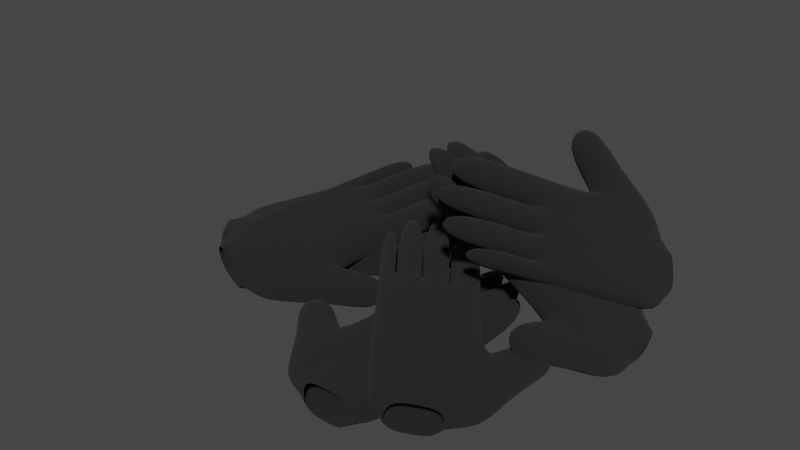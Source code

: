 # Source: gloves.blend  (saved by Blender 2.92.15; exported with 4.5.12 LTS)
import bpy
from mathutils import Matrix  # noqa: F401  (used for matrix-valued properties, if any)

bpy.ops.wm.read_factory_settings(use_empty=True)
scene = bpy.context.scene
scene.name = 'Scene'

# ---- collections
col_collection = bpy.data.collections.new('Collection'); scene.collection.children.link(col_collection)

# ---- materials (node trees are filled in below, after node groups)
mat_material = bpy.data.materials.new('Material')
mat_material.alpha_threshold = 0.0
mat_material.use_transparent_shadow = False
mat_material.line_color = (0.0, 0.0, 0.0, 1.0)

# ---- material node trees
mat_material.use_nodes = True; mat_material.node_tree.nodes.clear()
_N = mat_material.node_tree.nodes; _L = mat_material.node_tree.links
n0 = _N.new('ShaderNodeOutputMaterial'); n0.name = 'Material Output'; n0.location = (300, 300)
n1 = _N.new('ShaderNodeBsdfPrincipled'); n1.name = 'Principled BSDF'; n1.location = (10, 300)
n1.distribution = 'GGX'
n1.subsurface_method = 'BURLEY'
n1.inputs[0].default_value = (0.0, 0.0, 0.0, 1.0)
n1.inputs[2].default_value = 1.0
n1.inputs[3].default_value = 1.45
n1.inputs[13].default_value = 1.0
n1.inputs[27].default_value = (0.0, 0.0, 0.0, 1.0)
n1.inputs[28].default_value = 1.0
_L.new(n1.outputs[0], n0.inputs[0])
n0.is_active_output = True

# ---- world
world_world = bpy.data.worlds.new('World'); scene.world = world_world
world_world.use_nodes = True; world_world.node_tree.nodes.clear()
_N = world_world.node_tree.nodes; _L = world_world.node_tree.links
n0 = _N.new('ShaderNodeOutputWorld'); n0.name = 'World Output'; n0.location = (300, 300)
n1 = _N.new('ShaderNodeBackground'); n1.name = 'Background'; n1.location = (10, 300)
n1.inputs[0].default_value = (0.05088, 0.05088, 0.05088, 1.0)
_L.new(n1.outputs[0], n0.inputs[0])
n0.is_active_output = True
world_world.color = (0.05088, 0.05088, 0.05088)
world_world.use_sun_shadow = False
world_world.sun_shadow_jitter_overblur = 0.0

# ---- meshes
me_cube_001 = bpy.data.meshes.new('Cube.001')
me_cube_001.from_pydata([(-1.0, -1.0, 0.2623), (-1.0, -1.0, 1.0), (-1.0, 1.0, 0.2623), (-1.0, 1.0, 1.0), (-0.3326, -1.0, 0.2623), (-0.3326, -1.0, 1.0), (-0.3326, 1.0, 0.2623), (-0.3326, 1.0, 1.0), (-1.0, 2.509, 0.2623), (-1.0, 2.509, 1.0), (-0.3326, 2.509, 0.2623), (-0.3326, 2.509, 1.0), (0.2357, -1.0, 0.2623), (0.2357, -1.0, 1.0), (0.2357, 1.0, 0.2623), (0.2357, 1.0, 1.0), (0.2357, 2.509, 0.2623), (0.2357, 2.509, 1.0), (0.7921, -1.0, 0.2623), (0.7921, -1.0, 1.0), (0.7921, 1.0, 0.2623), (0.7921, 1.0, 1.0), (0.7921, 2.509, 0.2623), (0.7921, 2.509, 1.0), (1.125, -1.0, 0.2623), (1.125, -1.0, 1.0), (1.125, 1.0, 0.2623), (1.125, 1.0, 1.0), (1.125, 2.509, 0.2623), (1.125, 2.509, 1.0), (-0.3326, 2.96, 0.2623), (-0.3326, 2.96, 1.0), (0.2357, 2.96, 0.2623), (0.2357, 2.96, 1.0), (0.7921, 2.96, 0.2623), (0.7921, 2.96, 1.0), (1.125, 2.96, 0.2623), (1.125, 2.96, 1.0), (-0.3326, 5.115, 0.2623), (-0.3326, 5.115, 1.0), (0.2357, 5.115, 0.2623), (0.2357, 5.115, 1.0), (0.7921, 4.253, 0.2623), (0.7921, 4.253, 1.0), (1.125, 4.253, 0.2623), (1.125, 4.253, 1.0), (-1.762, 0.3162, 0.2623), (-1.762, 0.3162, 1.0), (-1.179, 0.9772, 0.2623), (-1.179, 0.9772, 1.0), (-2.703, 1.146, 0.2623), (-2.703, 1.146, 1.0), (-2.12, 1.807, 0.2623), (-2.12, 1.807, 1.0), (-1.0, 2.96, 0.2623), (-1.0, 2.96, 1.0), (-0.3326, 2.96, 0.2623), (-0.3326, 2.96, 1.0), (-1.0, 4.743, 0.2623), (-1.0, 4.743, 1.0), (-0.3326, 4.743, 0.2623), (-0.3326, 4.743, 1.0), (0.2357, 2.96, 0.2623), (0.2357, 2.96, 1.0), (0.7921, 2.96, 0.2623), (0.7921, 2.96, 1.0), (0.2357, 4.9, 0.2623), (0.2357, 4.9, 1.0), (0.7921, 4.9, 0.2623), (0.7921, 4.9, 1.0), (2.927, 0.2417, 0.9202), (2.73, 0.2417, 0.2091), (1.752, 1.827, 1.245), (1.555, 1.827, 0.5339), (2.417, -0.165, 1.061), (2.22, -0.165, 0.3501), (1.242, 1.421, 1.386), (1.045, 1.421, 0.6748), (0.8656, 3.024, 1.49), (0.669, 3.024, 0.7789), (0.3556, 2.617, 1.631), (0.159, 2.617, 0.9198), (1.983, -0.5114, 1.181), (1.786, -0.5114, 0.4701), (0.8077, 1.074, 1.506), (0.6112, 1.074, 0.7949), (-0.07873, 2.271, 1.751), (-0.2753, 2.271, 1.04), (1.557, -0.8505, 1.299), (1.361, -0.8505, 0.5876), (0.3825, 0.7352, 1.623), (0.186, 0.7352, 0.9124), (-0.5039, 1.931, 1.868), (-0.7004, 1.931, 1.157), (1.303, -1.054, 1.369), (1.106, -1.054, 0.658), (0.128, 0.5321, 1.694), (-0.06857, 0.5321, 0.9827), (-0.7585, 1.728, 1.939), (-0.955, 1.728, 1.228), (0.09078, 2.974, 1.704), (-0.1058, 2.974, 0.993), (-0.3435, 2.628, 1.824), (-0.54, 2.628, 1.113), (-0.7687, 2.289, 1.942), (-0.9652, 2.289, 1.231), (-1.023, 2.086, 2.012), (-1.22, 2.086, 1.301), (-1.176, 4.683, 2.054), (-1.372, 4.683, 1.343), (-1.61, 4.337, 2.174), (-1.806, 4.337, 1.463), (-1.528, 3.314, 2.152), (-1.725, 3.314, 1.441), (-1.783, 3.111, 2.222), (-1.98, 3.111, 1.511), (2.736, 1.75, 0.973), (2.539, 1.75, 0.2619), (1.902, 1.918, 1.203), (1.706, 1.918, 0.4924), (2.967, 2.981, 0.909), (2.771, 2.981, 0.1979), (2.134, 3.15, 1.139), (1.937, 3.15, 0.4284), (0.6008, 3.381, 1.563), (0.4043, 3.381, 0.852), (0.09078, 2.974, 1.704), (-0.1058, 2.974, 0.993), (-0.4468, 4.795, 1.853), (-0.6433, 4.795, 1.142), (-0.9568, 4.388, 1.994), (-1.153, 4.388, 1.283), (-0.3435, 2.628, 1.824), (-0.54, 2.628, 1.113), (-0.7687, 2.289, 1.942), (-0.9652, 2.289, 1.231), (-1.483, 4.166, 2.139), (-1.68, 4.166, 1.428), (-1.908, 3.827, 2.257), (-2.105, 3.827, 1.546), (-6.638, 3.304, 0.2623), (-6.638, 3.304, 1.0), (-4.965, 4.399, 0.2623), (-4.965, 4.399, 1.0), (-6.273, 2.746, 0.2623), (-6.273, 2.746, 1.0), (-4.599, 3.841, 0.2623), (-4.599, 3.841, 1.0), (-3.702, 5.226, 0.2623), (-3.702, 5.226, 1.0), (-3.336, 4.667, 0.2623), (-3.336, 4.667, 1.0), (-5.962, 2.27, 0.2623), (-5.962, 2.27, 1.0), (-4.288, 3.365, 0.2623), (-4.288, 3.365, 1.0), (-3.025, 4.192, 0.2623), (-3.025, 4.192, 1.0), (-5.657, 1.805, 0.2623), (-5.657, 1.805, 1.0), (-3.983, 2.9, 0.2623), (-3.983, 2.9, 1.0), (-2.721, 3.726, 0.2623), (-2.721, 3.726, 1.0), (-5.474, 1.526, 0.2623), (-5.474, 1.526, 1.0), (-3.801, 2.621, 0.2623), (-3.801, 2.621, 1.0), (-2.538, 3.447, 0.2623), (-2.538, 3.447, 1.0), (-2.959, 4.914, 0.2623), (-2.959, 4.914, 1.0), (-2.648, 4.438, 0.2623), (-2.648, 4.438, 1.0), (-2.344, 3.973, 0.2623), (-2.344, 3.973, 1.0), (-2.161, 3.694, 0.2623), (-2.161, 3.694, 1.0), (-1.156, 6.094, 0.2623), (-1.156, 6.094, 1.0), (-0.8443, 5.619, 0.2623), (-0.8443, 5.619, 1.0), (-1.261, 4.681, 0.2623), (-1.261, 4.681, 1.0), (-1.079, 4.402, 0.2623), (-1.079, 4.402, 1.0), (-5.954, 4.662, 0.2623), (-5.954, 4.662, 1.0), (-5.082, 4.537, 0.2623), (-5.082, 4.537, 1.0), (-5.775, 5.905, 0.2623), (-5.775, 5.905, 1.0), (-4.902, 5.779, 0.2623), (-4.902, 5.779, 1.0), (-3.325, 5.472, 0.2623), (-3.325, 5.472, 1.0), (-2.959, 4.914, 0.2623), (-2.959, 4.914, 1.0), (-1.833, 6.449, 0.2623), (-1.833, 6.449, 1.0), (-1.467, 5.89, 0.2623), (-1.467, 5.89, 1.0), (-2.648, 4.438, 0.2623), (-2.648, 4.438, 1.0), (-2.344, 3.973, 0.2623), (-2.344, 3.973, 1.0), (-1.025, 5.501, 0.2623), (-1.025, 5.501, 1.0), (-0.7201, 5.035, 0.2623), (-0.7201, 5.035, 1.0), (-3.449, 0.6984, 0.9202), (-3.557, 0.8628, 0.2091), (-2.765, 2.55, 1.245), (-2.873, 2.714, 0.5339), (-4.069, 0.9024, 1.061), (-4.176, 1.067, 0.3501), (-3.385, 2.754, 1.386), (-3.493, 2.918, 0.6748), (-2.25, 3.946, 1.49), (-2.357, 4.111, 0.7789), (-2.869, 4.151, 1.631), (-2.977, 4.315, 0.9198), (-4.596, 1.076, 1.181), (-4.704, 1.241, 0.4701), (-3.913, 2.927, 1.506), (-4.02, 3.092, 0.7949), (-3.397, 4.324, 1.751), (-3.505, 4.489, 1.04), (-5.113, 1.246, 1.299), (-5.22, 1.411, 0.5876), (-4.429, 3.098, 1.623), (-4.537, 3.262, 0.9124), (-3.913, 4.494, 1.868), (-4.021, 4.659, 1.157), (-5.422, 1.348, 1.369), (-5.53, 1.513, 0.658), (-4.738, 3.199, 1.694), (-4.846, 3.364, 0.9827), (-4.223, 4.596, 1.939), (-4.33, 4.761, 1.228), (-2.715, 4.568, 1.704), (-2.823, 4.732, 0.993), (-3.243, 4.741, 1.824), (-3.351, 4.906, 1.113), (-3.759, 4.912, 1.942), (-3.867, 5.076, 1.231), (-4.069, 5.013, 2.012), (-4.176, 5.178, 1.301), (-1.979, 6.563, 2.054), (-2.086, 6.728, 1.343), (-2.506, 6.737, 2.174), (-2.614, 6.901, 1.463), (-3.317, 6.109, 2.152), (-3.425, 6.273, 1.441), (-3.627, 6.211, 2.222), (-3.734, 6.375, 1.511), (-2.292, 1.684, 0.973), (-2.399, 1.848, 0.2619), (-2.607, 2.474, 1.203), (-2.715, 2.638, 0.4924), (-1.134, 2.164, 0.909), (-1.242, 2.329, 0.1979), (-1.45, 2.955, 1.139), (-1.557, 3.119, 0.4284), (-2.096, 4.364, 1.563), (-2.203, 4.528, 0.852), (-2.715, 4.568, 1.704), (-2.823, 4.732, 0.993), (-1.486, 6.014, 1.853), (-1.594, 6.179, 1.142), (-2.106, 6.219, 1.994), (-2.213, 6.383, 1.283), (-3.243, 4.741, 1.824), (-3.351, 4.906, 1.113), (-3.759, 4.912, 1.942), (-3.867, 5.076, 1.231), (-2.58, 6.537, 2.139), (-2.687, 6.702, 1.428), (-3.096, 6.707, 2.257), (-3.204, 6.872, 1.546), (2.716, 7.21, 2.106), (2.108, 7.277, 1.693), (1.924, 5.613, 3.013), (1.316, 5.68, 2.6), (2.987, 6.813, 1.643), (2.379, 6.879, 1.23), (2.195, 5.216, 2.55), (1.587, 5.283, 2.137), (1.326, 4.409, 3.698), (0.7184, 4.475, 3.284), (1.597, 4.011, 3.235), (0.9895, 4.078, 2.822), (3.218, 6.475, 1.249), (2.61, 6.541, 0.8361), (2.426, 4.878, 2.156), (1.818, 4.944, 1.743), (1.828, 3.673, 2.841), (1.22, 3.74, 2.428), (3.444, 6.143, 0.8636), (2.836, 6.21, 0.4504), (2.652, 4.547, 1.771), (2.044, 4.613, 1.358), (2.054, 3.342, 2.455), (1.446, 3.408, 2.042), (3.579, 5.945, 0.6327), (2.971, 6.012, 0.2195), (2.787, 4.348, 1.54), (2.179, 4.415, 1.127), (2.189, 3.143, 2.224), (1.582, 3.21, 1.811), (1.419, 3.652, 3.439), (0.811, 3.718, 3.026), (1.649, 3.313, 3.045), (1.042, 3.38, 2.632), (1.875, 2.982, 2.66), (1.268, 3.049, 2.247), (2.011, 2.784, 2.429), (1.403, 2.85, 2.016), (0.5649, 1.93, 4.417), (-0.04264, 1.997, 4.004), (0.7958, 1.592, 4.023), (0.1882, 1.659, 3.61), (1.363, 1.949, 3.246), (0.7557, 2.016, 2.833), (1.499, 1.751, 3.016), (0.891, 1.818, 2.602), (1.885, 6.613, 3.231), (1.277, 6.68, 2.818), (1.86, 5.738, 3.127), (1.252, 5.805, 2.714), (1.174, 6.511, 4.26), (0.5662, 6.577, 3.847), (1.149, 5.636, 4.156), (0.5413, 5.702, 3.743), (1.147, 4.049, 3.902), (0.5399, 4.115, 3.489), (1.419, 3.652, 3.439), (0.811, 3.718, 3.026), (0.4412, 2.625, 4.711), (-0.1663, 2.692, 4.298), (0.7123, 2.228, 4.248), (0.1048, 2.294, 3.835), (1.649, 3.313, 3.045), (1.042, 3.38, 2.632), (1.875, 2.982, 2.66), (1.268, 3.049, 2.247), (0.8811, 1.764, 3.925), (0.2736, 1.831, 3.512), (1.107, 1.433, 3.54), (0.4996, 1.5, 3.127), (3.277, 3.94, -0.4215), (3.783, 3.993, 0.113), (1.905, 3.403, 0.9303), (2.41, 3.456, 1.465), (3.115, 4.581, -0.3314), (3.621, 4.634, 0.2031), (1.742, 4.044, 1.02), (2.248, 4.097, 1.555), (0.869, 2.998, 1.95), (1.375, 3.051, 2.485), (0.7068, 3.639, 2.04), (1.213, 3.692, 2.575), (2.977, 5.127, -0.2547), (3.483, 5.18, 0.2798), (1.604, 4.59, 1.097), (2.11, 4.643, 1.632), (0.5687, 4.185, 2.117), (1.074, 4.238, 2.652), (2.842, 5.662, -0.1796), (3.347, 5.715, 0.3549), (1.469, 5.125, 1.172), (1.975, 5.177, 1.707), (0.4335, 4.719, 2.192), (0.9392, 4.772, 2.727), (2.761, 5.982, -0.1347), (3.266, 6.035, 0.3999), (1.388, 5.445, 1.217), (1.894, 5.497, 1.752), (0.3525, 5.039, 2.237), (0.8583, 5.092, 2.772), (0.3974, 3.518, 2.345), (0.9032, 3.571, 2.879), (0.2593, 4.064, 2.422), (0.7651, 4.117, 2.956), (0.1241, 4.598, 2.497), (0.6299, 4.651, 3.031), (0.04319, 4.918, 2.542), (0.5489, 4.971, 3.076), (-1.082, 2.939, 3.802), (-0.5763, 2.992, 4.337), (-1.22, 3.485, 3.879), (-0.7144, 3.538, 4.413), (-0.7635, 4.251, 3.371), (-0.2578, 4.304, 3.905), (-0.8445, 4.571, 3.416), (-0.3387, 4.624, 3.95), (2.559, 2.855, 0.3653), (3.065, 2.908, 0.8998), (1.964, 3.237, 0.8908), (2.469, 3.29, 1.425), (2.218, 1.728, 0.7993), (2.724, 1.781, 1.334), (1.623, 2.11, 1.325), (2.128, 2.163, 1.859), (0.5596, 2.877, 2.255), (1.065, 2.93, 2.789), (0.3974, 3.518, 2.345), (0.9032, 3.571, 2.879), (-0.6643, 2.398, 3.46), (-0.1586, 2.451, 3.995), (-0.8265, 3.039, 3.55), (-0.3207, 3.092, 4.085), (0.2593, 4.064, 2.422), (0.7651, 4.117, 2.956), (0.1241, 4.598, 2.497), (0.6299, 4.651, 3.031), (-1.072, 3.543, 3.733), (-0.5664, 3.596, 4.268), (-1.207, 4.077, 3.808), (-0.7016, 4.13, 4.343)], [], [(0, 1, 47, 46), (11, 7, 15, 17), (7, 5, 13, 15), (4, 5, 1, 0), (2, 6, 4, 0), (7, 3, 1, 5), (6, 2, 8, 10), (3, 7, 11, 9), (2, 3, 9, 8), (12, 14, 20, 18), (4, 6, 14, 12), (6, 10, 16, 14), (20, 22, 28, 26), (21, 19, 25, 27), (17, 15, 21, 23), (15, 13, 19, 21), (14, 16, 22, 20), (27, 26, 28, 29), (26, 27, 25, 24), (19, 18, 24, 25), (18, 20, 26, 24), (23, 21, 27, 29), (31, 33, 41, 39), (36, 34, 42, 44), (8, 9, 55, 54), (56, 57, 11, 10), (38, 39, 41, 40), (30, 31, 39, 38), (32, 30, 38, 40), (33, 32, 40, 41), (42, 43, 45, 44), (34, 35, 43, 42), (35, 37, 45, 43), (37, 36, 44, 45), (49, 48, 52, 53), (1, 3, 49, 47), (2, 0, 46, 48), (3, 2, 48, 49), (50, 51, 53, 52), (46, 47, 51, 50), (47, 49, 53, 51), (48, 46, 50, 52), (54, 55, 59, 58), (58, 59, 61, 60), (57, 56, 60, 61), (56, 54, 58, 60), (55, 57, 61, 59), (64, 62, 66, 68), (66, 67, 69, 68), (65, 64, 68, 69), (63, 65, 69, 67), (62, 63, 67, 66), (11, 57, 55, 9), (8, 54, 56, 10), (11, 17, 33, 31), (10, 30, 32, 16), (32, 33, 17, 16), (31, 30, 10, 11), (17, 23, 65, 63), (16, 62, 64, 22), (62, 16, 17, 63), (64, 65, 23, 22), (23, 29, 37, 35), (28, 22, 34, 36), (34, 22, 23, 35), (28, 36, 37, 29), (70, 71, 117, 116), (81, 77, 85, 87), (77, 75, 83, 85), (74, 75, 71, 70), (72, 76, 74, 70), (77, 73, 71, 75), (76, 72, 78, 80), (73, 77, 81, 79), (72, 73, 79, 78), (82, 84, 90, 88), (74, 76, 84, 82), (76, 80, 86, 84), (90, 92, 98, 96), (91, 89, 95, 97), (87, 85, 91, 93), (85, 83, 89, 91), (84, 86, 92, 90), (97, 96, 98, 99), (96, 97, 95, 94), (89, 88, 94, 95), (88, 90, 96, 94), (93, 91, 97, 99), (101, 103, 111, 109), (106, 104, 112, 114), (78, 79, 125, 124), (126, 127, 81, 80), (108, 109, 111, 110), (100, 101, 109, 108), (102, 100, 108, 110), (103, 102, 110, 111), (112, 113, 115, 114), (104, 105, 113, 112), (105, 107, 115, 113), (107, 106, 114, 115), (119, 118, 122, 123), (71, 73, 119, 117), (72, 70, 116, 118), (73, 72, 118, 119), (120, 121, 123, 122), (116, 117, 121, 120), (117, 119, 123, 121), (118, 116, 120, 122), (124, 125, 129, 128), (128, 129, 131, 130), (127, 126, 130, 131), (126, 124, 128, 130), (125, 127, 131, 129), (134, 132, 136, 138), (136, 137, 139, 138), (135, 134, 138, 139), (133, 135, 139, 137), (132, 133, 137, 136), (81, 127, 125, 79), (78, 124, 126, 80), (81, 87, 103, 101), (80, 100, 102, 86), (102, 103, 87, 86), (101, 100, 80, 81), (87, 93, 135, 133), (86, 132, 134, 92), (132, 86, 87, 133), (134, 135, 93, 92), (93, 99, 107, 105), (98, 92, 104, 106), (104, 92, 93, 105), (98, 106, 107, 99), (140, 141, 187, 186), (151, 147, 155, 157), (147, 145, 153, 155), (144, 145, 141, 140), (142, 146, 144, 140), (147, 143, 141, 145), (146, 142, 148, 150), (143, 147, 151, 149), (142, 143, 149, 148), (152, 154, 160, 158), (144, 146, 154, 152), (146, 150, 156, 154), (160, 162, 168, 166), (161, 159, 165, 167), (157, 155, 161, 163), (155, 153, 159, 161), (154, 156, 162, 160), (167, 166, 168, 169), (166, 167, 165, 164), (159, 158, 164, 165), (158, 160, 166, 164), (163, 161, 167, 169), (171, 173, 181, 179), (176, 174, 182, 184), (148, 149, 195, 194), (196, 197, 151, 150), (178, 179, 181, 180), (170, 171, 179, 178), (172, 170, 178, 180), (173, 172, 180, 181), (182, 183, 185, 184), (174, 175, 183, 182), (175, 177, 185, 183), (177, 176, 184, 185), (189, 188, 192, 193), (141, 143, 189, 187), (142, 140, 186, 188), (143, 142, 188, 189), (190, 191, 193, 192), (186, 187, 191, 190), (187, 189, 193, 191), (188, 186, 190, 192), (194, 195, 199, 198), (198, 199, 201, 200), (197, 196, 200, 201), (196, 194, 198, 200), (195, 197, 201, 199), (204, 202, 206, 208), (206, 207, 209, 208), (205, 204, 208, 209), (203, 205, 209, 207), (202, 203, 207, 206), (151, 197, 195, 149), (148, 194, 196, 150), (151, 157, 173, 171), (150, 170, 172, 156), (172, 173, 157, 156), (171, 170, 150, 151), (157, 163, 205, 203), (156, 202, 204, 162), (202, 156, 157, 203), (204, 205, 163, 162), (163, 169, 177, 175), (168, 162, 174, 176), (174, 162, 163, 175), (168, 176, 177, 169), (210, 211, 257, 256), (221, 217, 225, 227), (217, 215, 223, 225), (214, 215, 211, 210), (212, 216, 214, 210), (217, 213, 211, 215), (216, 212, 218, 220), (213, 217, 221, 219), (212, 213, 219, 218), (222, 224, 230, 228), (214, 216, 224, 222), (216, 220, 226, 224), (230, 232, 238, 236), (231, 229, 235, 237), (227, 225, 231, 233), (225, 223, 229, 231), (224, 226, 232, 230), (237, 236, 238, 239), (236, 237, 235, 234), (229, 228, 234, 235), (228, 230, 236, 234), (233, 231, 237, 239), (241, 243, 251, 249), (246, 244, 252, 254), (218, 219, 265, 264), (266, 267, 221, 220), (248, 249, 251, 250), (240, 241, 249, 248), (242, 240, 248, 250), (243, 242, 250, 251), (252, 253, 255, 254), (244, 245, 253, 252), (245, 247, 255, 253), (247, 246, 254, 255), (259, 258, 262, 263), (211, 213, 259, 257), (212, 210, 256, 258), (213, 212, 258, 259), (260, 261, 263, 262), (256, 257, 261, 260), (257, 259, 263, 261), (258, 256, 260, 262), (264, 265, 269, 268), (268, 269, 271, 270), (267, 266, 270, 271), (266, 264, 268, 270), (265, 267, 271, 269), (274, 272, 276, 278), (276, 277, 279, 278), (275, 274, 278, 279), (273, 275, 279, 277), (272, 273, 277, 276), (221, 267, 265, 219), (218, 264, 266, 220), (221, 227, 243, 241), (220, 240, 242, 226), (242, 243, 227, 226), (241, 240, 220, 221), (227, 233, 275, 273), (226, 272, 274, 232), (272, 226, 227, 273), (274, 275, 233, 232), (233, 239, 247, 245), (238, 232, 244, 246), (244, 232, 233, 245), (238, 246, 247, 239), (280, 281, 327, 326), (291, 287, 295, 297), (287, 285, 293, 295), (284, 285, 281, 280), (282, 286, 284, 280), (287, 283, 281, 285), (286, 282, 288, 290), (283, 287, 291, 289), (282, 283, 289, 288), (292, 294, 300, 298), (284, 286, 294, 292), (286, 290, 296, 294), (300, 302, 308, 306), (301, 299, 305, 307), (297, 295, 301, 303), (295, 293, 299, 301), (294, 296, 302, 300), (307, 306, 308, 309), (306, 307, 305, 304), (299, 298, 304, 305), (298, 300, 306, 304), (303, 301, 307, 309), (311, 313, 321, 319), (316, 314, 322, 324), (288, 289, 335, 334), (336, 337, 291, 290), (318, 319, 321, 320), (310, 311, 319, 318), (312, 310, 318, 320), (313, 312, 320, 321), (322, 323, 325, 324), (314, 315, 323, 322), (315, 317, 325, 323), (317, 316, 324, 325), (329, 328, 332, 333), (281, 283, 329, 327), (282, 280, 326, 328), (283, 282, 328, 329), (330, 331, 333, 332), (326, 327, 331, 330), (327, 329, 333, 331), (328, 326, 330, 332), (334, 335, 339, 338), (338, 339, 341, 340), (337, 336, 340, 341), (336, 334, 338, 340), (335, 337, 341, 339), (344, 342, 346, 348), (346, 347, 349, 348), (345, 344, 348, 349), (343, 345, 349, 347), (342, 343, 347, 346), (291, 337, 335, 289), (288, 334, 336, 290), (291, 297, 313, 311), (290, 310, 312, 296), (312, 313, 297, 296), (311, 310, 290, 291), (297, 303, 345, 343), (296, 342, 344, 302), (342, 296, 297, 343), (344, 345, 303, 302), (303, 309, 317, 315), (308, 302, 314, 316), (314, 302, 303, 315), (308, 316, 317, 309), (350, 351, 397, 396), (361, 357, 365, 367), (357, 355, 363, 365), (354, 355, 351, 350), (352, 356, 354, 350), (357, 353, 351, 355), (356, 352, 358, 360), (353, 357, 361, 359), (352, 353, 359, 358), (362, 364, 370, 368), (354, 356, 364, 362), (356, 360, 366, 364), (370, 372, 378, 376), (371, 369, 375, 377), (367, 365, 371, 373), (365, 363, 369, 371), (364, 366, 372, 370), (377, 376, 378, 379), (376, 377, 375, 374), (369, 368, 374, 375), (368, 370, 376, 374), (373, 371, 377, 379), (381, 383, 391, 389), (386, 384, 392, 394), (358, 359, 405, 404), (406, 407, 361, 360), (388, 389, 391, 390), (380, 381, 389, 388), (382, 380, 388, 390), (383, 382, 390, 391), (392, 393, 395, 394), (384, 385, 393, 392), (385, 387, 395, 393), (387, 386, 394, 395), (399, 398, 402, 403), (351, 353, 399, 397), (352, 350, 396, 398), (353, 352, 398, 399), (400, 401, 403, 402), (396, 397, 401, 400), (397, 399, 403, 401), (398, 396, 400, 402), (404, 405, 409, 408), (408, 409, 411, 410), (407, 406, 410, 411), (406, 404, 408, 410), (405, 407, 411, 409), (414, 412, 416, 418), (416, 417, 419, 418), (415, 414, 418, 419), (413, 415, 419, 417), (412, 413, 417, 416), (361, 407, 405, 359), (358, 404, 406, 360), (361, 367, 383, 381), (360, 380, 382, 366), (382, 383, 367, 366), (381, 380, 360, 361), (367, 373, 415, 413), (366, 412, 414, 372), (412, 366, 367, 413), (414, 415, 373, 372), (373, 379, 387, 385), (378, 372, 384, 386), (384, 372, 373, 385), (378, 386, 387, 379)])
me_cube_001.polygons.foreach_set('use_smooth', [True] * 396)
_uv = me_cube_001.uv_layers.new(name='UVMap')
_uv.uv.foreach_set('vector', [0.375, 1.0, 0.625, 1.0, 0.625, 1.0, 0.375, 1.0, 0.625, 0.5, 0.625, 0.5, 0.625, 0.5, 0.625, 0.5, 0.625, 0.5, 0.625, 0.75, 0.625, 0.75, 0.625, 0.5, 0.375, 0.75, 0.625, 0.75, 0.625, 1.0, 0.375, 1.0, 0.125, 0.5, 0.375, 0.5, 0.375, 0.75, 0.125, 0.75, 0.625, 0.5, 0.875, 0.5, 0.875, 0.75, 0.625, 0.75, 0.375, 0.5, 0.125, 0.5, 0.125, 0.5, 0.375, 0.5, 0.875, 0.5, 0.625, 0.5, 0.625, 0.5, 0.875, 0.5, 0.375, 0.25, 0.625, 0.25, 0.625, 0.25, 0.375, 0.25, 0.375, 0.75, 0.375, 0.5, 0.375, 0.5, 0.375, 0.75, 0.375, 0.75, 0.375, 0.5, 0.375, 0.5, 0.375, 0.75, 0.375, 0.5, 0.375, 0.5, 0.375, 0.5, 0.375, 0.5, 0.375, 0.5, 0.375, 0.5, 0.375, 0.5, 0.375, 0.5, 0.625, 0.5, 0.625, 0.75, 0.625, 0.75, 0.625, 0.5, 0.625, 0.5, 0.625, 0.5, 0.625, 0.5, 0.625, 0.5, 0.625, 0.5, 0.625, 0.75, 0.625, 0.75, 0.625, 0.5, 0.375, 0.5, 0.375, 0.5, 0.375, 0.5, 0.375, 0.5, 0.625, 0.5, 0.375, 0.5, 0.375, 0.5, 0.625, 0.5, 0.375, 0.5, 0.625, 0.5, 0.625, 0.75, 0.375, 0.75, 0.625, 0.75, 0.375, 0.75, 0.375, 0.75, 0.625, 0.75, 0.375, 0.75, 0.375, 0.5, 0.375, 0.5, 0.375, 0.75, 0.625, 0.5, 0.625, 0.5, 0.625, 0.5, 0.625, 0.5, 0.625, 0.5, 0.625, 0.5, 0.625, 0.5, 0.625, 0.5, 0.375, 0.5, 0.375, 0.5, 0.375, 0.5, 0.375, 0.5, 0.375, 0.25, 0.625, 0.25, 0.625, 0.25, 0.375, 0.25, 0.375, 0.5, 0.625, 0.5, 0.0, 0.0, 0.0, 0.0, 0.375, 0.5, 0.625, 0.5, 0.625, 0.5, 0.375, 0.5, 0.375, 0.5, 0.625, 0.5, 0.625, 0.5, 0.375, 0.5, 0.375, 0.5, 0.375, 0.5, 0.375, 0.5, 0.375, 0.5, 0.625, 0.5, 0.375, 0.5, 0.375, 0.5, 0.625, 0.5, 0.375, 0.5, 0.625, 0.5, 0.625, 0.5, 0.375, 0.5, 0.375, 0.5, 0.625, 0.5, 0.625, 0.5, 0.375, 0.5, 0.625, 0.5, 0.625, 0.5, 0.625, 0.5, 0.625, 0.5, 0.625, 0.5, 0.375, 0.5, 0.375, 0.5, 0.625, 0.5, 0.625, 0.25, 0.375, 0.25, 0.375, 0.25, 0.625, 0.25, 0.875, 0.75, 0.875, 0.5, 0.875, 0.5, 0.875, 0.75, 0.125, 0.5, 0.125, 0.75, 0.125, 0.75, 0.125, 0.5, 0.625, 0.25, 0.375, 0.25, 0.375, 0.25, 0.625, 0.25, 0.375, 0.0, 0.625, 0.0, 0.625, 0.25, 0.375, 0.25, 0.375, 1.0, 0.625, 1.0, 0.625, 1.0, 0.375, 1.0, 0.875, 0.75, 0.875, 0.5, 0.875, 0.5, 0.875, 0.75, 0.125, 0.5, 0.125, 0.75, 0.125, 0.75, 0.125, 0.5, 0.375, 0.25, 0.625, 0.25, 0.625, 0.25, 0.375, 0.25, 0.375, 0.25, 0.625, 0.25, 0.625, 0.5, 0.375, 0.5, 0.625, 0.5, 0.375, 0.5, 0.375, 0.5, 0.625, 0.5, 0.375, 0.5, 0.125, 0.5, 0.125, 0.5, 0.375, 0.5, 0.875, 0.5, 0.625, 0.5, 0.625, 0.5, 0.875, 0.5, 0.375, 0.5, 0.375, 0.5, 0.375, 0.5, 0.375, 0.5, 0.375, 0.5, 0.625, 0.5, 0.625, 0.5, 0.375, 0.5, 0.625, 0.5, 0.375, 0.5, 0.375, 0.5, 0.625, 0.5, 0.625, 0.5, 0.625, 0.5, 0.625, 0.5, 0.625, 0.5, 0.375, 0.5, 0.625, 0.5, 0.625, 0.5, 0.375, 0.5, 0.0, 0.0, 0.625, 0.5, 0.875, 0.5, 0.625, 0.25, 0.375, 0.25, 0.375, 0.25, 0.375, 0.5, 0.0, 0.0, 0.625, 0.5, 0.625, 0.5, 0.625, 0.5, 0.625, 0.5, 0.375, 0.5, 0.375, 0.5, 0.375, 0.5, 0.375, 0.5, 0.375, 0.5, 0.625, 0.5, 0.625, 0.5, 0.375, 0.5, 0.625, 0.5, 0.375, 0.5, 0.0, 0.0, 0.625, 0.5, 0.625, 0.5, 0.625, 0.5, 0.625, 0.5, 0.625, 0.5, 0.375, 0.5, 0.375, 0.5, 0.375, 0.5, 0.375, 0.5, 0.375, 0.5, 0.375, 0.5, 0.625, 0.5, 0.625, 0.5, 0.375, 0.5, 0.625, 0.5, 0.625, 0.5, 0.375, 0.5, 0.625, 0.5, 0.625, 0.5, 0.625, 0.5, 0.625, 0.5, 0.375, 0.5, 0.375, 0.5, 0.375, 0.5, 0.375, 0.5, 0.375, 0.5, 0.375, 0.5, 0.625, 0.5, 0.625, 0.5, 0.375, 0.5, 0.375, 0.5, 0.625, 0.5, 0.625, 0.5, 0.375, 1.0, 0.625, 1.0, 0.625, 1.0, 0.375, 1.0, 0.625, 0.5, 0.625, 0.5, 0.625, 0.5, 0.625, 0.5, 0.625, 0.5, 0.625, 0.75, 0.625, 0.75, 0.625, 0.5, 0.375, 0.75, 0.625, 0.75, 0.625, 1.0, 0.375, 1.0, 0.125, 0.5, 0.375, 0.5, 0.375, 0.75, 0.125, 0.75, 0.625, 0.5, 0.875, 0.5, 0.875, 0.75, 0.625, 0.75, 0.375, 0.5, 0.125, 0.5, 0.125, 0.5, 0.375, 0.5, 0.875, 0.5, 0.625, 0.5, 0.625, 0.5, 0.875, 0.5, 0.375, 0.25, 0.625, 0.25, 0.625, 0.25, 0.375, 0.25, 0.375, 0.75, 0.375, 0.5, 0.375, 0.5, 0.375, 0.75, 0.375, 0.75, 0.375, 0.5, 0.375, 0.5, 0.375, 0.75, 0.375, 0.5, 0.375, 0.5, 0.375, 0.5, 0.375, 0.5, 0.375, 0.5, 0.375, 0.5, 0.375, 0.5, 0.375, 0.5, 0.625, 0.5, 0.625, 0.75, 0.625, 0.75, 0.625, 0.5, 0.625, 0.5, 0.625, 0.5, 0.625, 0.5, 0.625, 0.5, 0.625, 0.5, 0.625, 0.75, 0.625, 0.75, 0.625, 0.5, 0.375, 0.5, 0.375, 0.5, 0.375, 0.5, 0.375, 0.5, 0.625, 0.5, 0.375, 0.5, 0.375, 0.5, 0.625, 0.5, 0.375, 0.5, 0.625, 0.5, 0.625, 0.75, 0.375, 0.75, 0.625, 0.75, 0.375, 0.75, 0.375, 0.75, 0.625, 0.75, 0.375, 0.75, 0.375, 0.5, 0.375, 0.5, 0.375, 0.75, 0.625, 0.5, 0.625, 0.5, 0.625, 0.5, 0.625, 0.5, 0.625, 0.5, 0.625, 0.5, 0.625, 0.5, 0.625, 0.5, 0.375, 0.5, 0.375, 0.5, 0.375, 0.5, 0.375, 0.5, 0.375, 0.25, 0.625, 0.25, 0.625, 0.25, 0.375, 0.25, 0.375, 0.5, 0.625, 0.5, 0.0, 0.0, 0.0, 0.0, 0.375, 0.5, 0.625, 0.5, 0.625, 0.5, 0.375, 0.5, 0.375, 0.5, 0.625, 0.5, 0.625, 0.5, 0.375, 0.5, 0.375, 0.5, 0.375, 0.5, 0.375, 0.5, 0.375, 0.5, 0.625, 0.5, 0.375, 0.5, 0.375, 0.5, 0.625, 0.5, 0.375, 0.5, 0.625, 0.5, 0.625, 0.5, 0.375, 0.5, 0.375, 0.5, 0.625, 0.5, 0.625, 0.5, 0.375, 0.5, 0.625, 0.5, 0.625, 0.5, 0.625, 0.5, 0.625, 0.5, 0.625, 0.5, 0.375, 0.5, 0.375, 0.5, 0.625, 0.5, 0.625, 0.25, 0.375, 0.25, 0.375, 0.25, 0.625, 0.25, 0.875, 0.75, 0.875, 0.5, 0.875, 0.5, 0.875, 0.75, 0.125, 0.5, 0.125, 0.75, 0.125, 0.75, 0.125, 0.5, 0.625, 0.25, 0.375, 0.25, 0.375, 0.25, 0.625, 0.25, 0.375, 0.0, 0.625, 0.0, 0.625, 0.25, 0.375, 0.25, 0.375, 1.0, 0.625, 1.0, 0.625, 1.0, 0.375, 1.0, 0.875, 0.75, 0.875, 0.5, 0.875, 0.5, 0.875, 0.75, 0.125, 0.5, 0.125, 0.75, 0.125, 0.75, 0.125, 0.5, 0.375, 0.25, 0.625, 0.25, 0.625, 0.25, 0.375, 0.25, 0.375, 0.25, 0.625, 0.25, 0.625, 0.5, 0.375, 0.5, 0.625, 0.5, 0.375, 0.5, 0.375, 0.5, 0.625, 0.5, 0.375, 0.5, 0.125, 0.5, 0.125, 0.5, 0.375, 0.5, 0.875, 0.5, 0.625, 0.5, 0.625, 0.5, 0.875, 0.5, 0.375, 0.5, 0.375, 0.5, 0.375, 0.5, 0.375, 0.5, 0.375, 0.5, 0.625, 0.5, 0.625, 0.5, 0.375, 0.5, 0.625, 0.5, 0.375, 0.5, 0.375, 0.5, 0.625, 0.5, 0.625, 0.5, 0.625, 0.5, 0.625, 0.5, 0.625, 0.5, 0.375, 0.5, 0.625, 0.5, 0.625, 0.5, 0.375, 0.5, 0.0, 0.0, 0.625, 0.5, 0.875, 0.5, 0.625, 0.25, 0.375, 0.25, 0.375, 0.25, 0.375, 0.5, 0.0, 0.0, 0.625, 0.5, 0.625, 0.5, 0.625, 0.5, 0.625, 0.5, 0.375, 0.5, 0.375, 0.5, 0.375, 0.5, 0.375, 0.5, 0.375, 0.5, 0.625, 0.5, 0.625, 0.5, 0.375, 0.5, 0.625, 0.5, 0.375, 0.5, 0.0, 0.0, 0.625, 0.5, 0.625, 0.5, 0.625, 0.5, 0.625, 0.5, 0.625, 0.5, 0.375, 0.5, 0.375, 0.5, 0.375, 0.5, 0.375, 0.5, 0.375, 0.5, 0.375, 0.5, 0.625, 0.5, 0.625, 0.5, 0.375, 0.5, 0.625, 0.5, 0.625, 0.5, 0.375, 0.5, 0.625, 0.5, 0.625, 0.5, 0.625, 0.5, 0.625, 0.5, 0.375, 0.5, 0.375, 0.5, 0.375, 0.5, 0.375, 0.5, 0.375, 0.5, 0.375, 0.5, 0.625, 0.5, 0.625, 0.5, 0.375, 0.5, 0.375, 0.5, 0.625, 0.5, 0.625, 0.5, 0.375, 1.0, 0.625, 1.0, 0.625, 1.0, 0.375, 1.0, 0.625, 0.5, 0.625, 0.5, 0.625, 0.5, 0.625, 0.5, 0.625, 0.5, 0.625, 0.75, 0.625, 0.75, 0.625, 0.5, 0.375, 0.75, 0.625, 0.75, 0.625, 1.0, 0.375, 1.0, 0.125, 0.5, 0.375, 0.5, 0.375, 0.75, 0.125, 0.75, 0.625, 0.5, 0.875, 0.5, 0.875, 0.75, 0.625, 0.75, 0.375, 0.5, 0.125, 0.5, 0.125, 0.5, 0.375, 0.5, 0.875, 0.5, 0.625, 0.5, 0.625, 0.5, 0.875, 0.5, 0.375, 0.25, 0.625, 0.25, 0.625, 0.25, 0.375, 0.25, 0.375, 0.75, 0.375, 0.5, 0.375, 0.5, 0.375, 0.75, 0.375, 0.75, 0.375, 0.5, 0.375, 0.5, 0.375, 0.75, 0.375, 0.5, 0.375, 0.5, 0.375, 0.5, 0.375, 0.5, 0.375, 0.5, 0.375, 0.5, 0.375, 0.5, 0.375, 0.5, 0.625, 0.5, 0.625, 0.75, 0.625, 0.75, 0.625, 0.5, 0.625, 0.5, 0.625, 0.5, 0.625, 0.5, 0.625, 0.5, 0.625, 0.5, 0.625, 0.75, 0.625, 0.75, 0.625, 0.5, 0.375, 0.5, 0.375, 0.5, 0.375, 0.5, 0.375, 0.5, 0.625, 0.5, 0.375, 0.5, 0.375, 0.5, 0.625, 0.5, 0.375, 0.5, 0.625, 0.5, 0.625, 0.75, 0.375, 0.75, 0.625, 0.75, 0.375, 0.75, 0.375, 0.75, 0.625, 0.75, 0.375, 0.75, 0.375, 0.5, 0.375, 0.5, 0.375, 0.75, 0.625, 0.5, 0.625, 0.5, 0.625, 0.5, 0.625, 0.5, 0.625, 0.5, 0.625, 0.5, 0.625, 0.5, 0.625, 0.5, 0.375, 0.5, 0.375, 0.5, 0.375, 0.5, 0.375, 0.5, 0.375, 0.25, 0.625, 0.25, 0.625, 0.25, 0.375, 0.25, 0.375, 0.5, 0.625, 0.5, 0.0, 0.0, 0.0, 0.0, 0.375, 0.5, 0.625, 0.5, 0.625, 0.5, 0.375, 0.5, 0.375, 0.5, 0.625, 0.5, 0.625, 0.5, 0.375, 0.5, 0.375, 0.5, 0.375, 0.5, 0.375, 0.5, 0.375, 0.5, 0.625, 0.5, 0.375, 0.5, 0.375, 0.5, 0.625, 0.5, 0.375, 0.5, 0.625, 0.5, 0.625, 0.5, 0.375, 0.5, 0.375, 0.5, 0.625, 0.5, 0.625, 0.5, 0.375, 0.5, 0.625, 0.5, 0.625, 0.5, 0.625, 0.5, 0.625, 0.5, 0.625, 0.5, 0.375, 0.5, 0.375, 0.5, 0.625, 0.5, 0.625, 0.25, 0.375, 0.25, 0.375, 0.25, 0.625, 0.25, 0.875, 0.75, 0.875, 0.5, 0.875, 0.5, 0.875, 0.75, 0.125, 0.5, 0.125, 0.75, 0.125, 0.75, 0.125, 0.5, 0.625, 0.25, 0.375, 0.25, 0.375, 0.25, 0.625, 0.25, 0.375, 0.0, 0.625, 0.0, 0.625, 0.25, 0.375, 0.25, 0.375, 1.0, 0.625, 1.0, 0.625, 1.0, 0.375, 1.0, 0.875, 0.75, 0.875, 0.5, 0.875, 0.5, 0.875, 0.75, 0.125, 0.5, 0.125, 0.75, 0.125, 0.75, 0.125, 0.5, 0.375, 0.25, 0.625, 0.25, 0.625, 0.25, 0.375, 0.25, 0.375, 0.25, 0.625, 0.25, 0.625, 0.5, 0.375, 0.5, 0.625, 0.5, 0.375, 0.5, 0.375, 0.5, 0.625, 0.5, 0.375, 0.5, 0.125, 0.5, 0.125, 0.5, 0.375, 0.5, 0.875, 0.5, 0.625, 0.5, 0.625, 0.5, 0.875, 0.5, 0.375, 0.5, 0.375, 0.5, 0.375, 0.5, 0.375, 0.5, 0.375, 0.5, 0.625, 0.5, 0.625, 0.5, 0.375, 0.5, 0.625, 0.5, 0.375, 0.5, 0.375, 0.5, 0.625, 0.5, 0.625, 0.5, 0.625, 0.5, 0.625, 0.5, 0.625, 0.5, 0.375, 0.5, 0.625, 0.5, 0.625, 0.5, 0.375, 0.5, 0.0, 0.0, 0.625, 0.5, 0.875, 0.5, 0.625, 0.25, 0.375, 0.25, 0.375, 0.25, 0.375, 0.5, 0.0, 0.0, 0.625, 0.5, 0.625, 0.5, 0.625, 0.5, 0.625, 0.5, 0.375, 0.5, 0.375, 0.5, 0.375, 0.5, 0.375, 0.5, 0.375, 0.5, 0.625, 0.5, 0.625, 0.5, 0.375, 0.5, 0.625, 0.5, 0.375, 0.5, 0.0, 0.0, 0.625, 0.5, 0.625, 0.5, 0.625, 0.5, 0.625, 0.5, 0.625, 0.5, 0.375, 0.5, 0.375, 0.5, 0.375, 0.5, 0.375, 0.5, 0.375, 0.5, 0.375, 0.5, 0.625, 0.5, 0.625, 0.5, 0.375, 0.5, 0.625, 0.5, 0.625, 0.5, 0.375, 0.5, 0.625, 0.5, 0.625, 0.5, 0.625, 0.5, 0.625, 0.5, 0.375, 0.5, 0.375, 0.5, 0.375, 0.5, 0.375, 0.5, 0.375, 0.5, 0.375, 0.5, 0.625, 0.5, 0.625, 0.5, 0.375, 0.5, 0.375, 0.5, 0.625, 0.5, 0.625, 0.5, 0.375, 1.0, 0.625, 1.0, 0.625, 1.0, 0.375, 1.0, 0.625, 0.5, 0.625, 0.5, 0.625, 0.5, 0.625, 0.5, 0.625, 0.5, 0.625, 0.75, 0.625, 0.75, 0.625, 0.5, 0.375, 0.75, 0.625, 0.75, 0.625, 1.0, 0.375, 1.0, 0.125, 0.5, 0.375, 0.5, 0.375, 0.75, 0.125, 0.75, 0.625, 0.5, 0.875, 0.5, 0.875, 0.75, 0.625, 0.75, 0.375, 0.5, 0.125, 0.5, 0.125, 0.5, 0.375, 0.5, 0.875, 0.5, 0.625, 0.5, 0.625, 0.5, 0.875, 0.5, 0.375, 0.25, 0.625, 0.25, 0.625, 0.25, 0.375, 0.25, 0.375, 0.75, 0.375, 0.5, 0.375, 0.5, 0.375, 0.75, 0.375, 0.75, 0.375, 0.5, 0.375, 0.5, 0.375, 0.75, 0.375, 0.5, 0.375, 0.5, 0.375, 0.5, 0.375, 0.5, 0.375, 0.5, 0.375, 0.5, 0.375, 0.5, 0.375, 0.5, 0.625, 0.5, 0.625, 0.75, 0.625, 0.75, 0.625, 0.5, 0.625, 0.5, 0.625, 0.5, 0.625, 0.5, 0.625, 0.5, 0.625, 0.5, 0.625, 0.75, 0.625, 0.75, 0.625, 0.5, 0.375, 0.5, 0.375, 0.5, 0.375, 0.5, 0.375, 0.5, 0.625, 0.5, 0.375, 0.5, 0.375, 0.5, 0.625, 0.5, 0.375, 0.5, 0.625, 0.5, 0.625, 0.75, 0.375, 0.75, 0.625, 0.75, 0.375, 0.75, 0.375, 0.75, 0.625, 0.75, 0.375, 0.75, 0.375, 0.5, 0.375, 0.5, 0.375, 0.75, 0.625, 0.5, 0.625, 0.5, 0.625, 0.5, 0.625, 0.5, 0.625, 0.5, 0.625, 0.5, 0.625, 0.5, 0.625, 0.5, 0.375, 0.5, 0.375, 0.5, 0.375, 0.5, 0.375, 0.5, 0.375, 0.25, 0.625, 0.25, 0.625, 0.25, 0.375, 0.25, 0.375, 0.5, 0.625, 0.5, 0.0, 0.0, 0.0, 0.0, 0.375, 0.5, 0.625, 0.5, 0.625, 0.5, 0.375, 0.5, 0.375, 0.5, 0.625, 0.5, 0.625, 0.5, 0.375, 0.5, 0.375, 0.5, 0.375, 0.5, 0.375, 0.5, 0.375, 0.5, 0.625, 0.5, 0.375, 0.5, 0.375, 0.5, 0.625, 0.5, 0.375, 0.5, 0.625, 0.5, 0.625, 0.5, 0.375, 0.5, 0.375, 0.5, 0.625, 0.5, 0.625, 0.5, 0.375, 0.5, 0.625, 0.5, 0.625, 0.5, 0.625, 0.5, 0.625, 0.5, 0.625, 0.5, 0.375, 0.5, 0.375, 0.5, 0.625, 0.5, 0.625, 0.25, 0.375, 0.25, 0.375, 0.25, 0.625, 0.25, 0.875, 0.75, 0.875, 0.5, 0.875, 0.5, 0.875, 0.75, 0.125, 0.5, 0.125, 0.75, 0.125, 0.75, 0.125, 0.5, 0.625, 0.25, 0.375, 0.25, 0.375, 0.25, 0.625, 0.25, 0.375, 0.0, 0.625, 0.0, 0.625, 0.25, 0.375, 0.25, 0.375, 1.0, 0.625, 1.0, 0.625, 1.0, 0.375, 1.0, 0.875, 0.75, 0.875, 0.5, 0.875, 0.5, 0.875, 0.75, 0.125, 0.5, 0.125, 0.75, 0.125, 0.75, 0.125, 0.5, 0.375, 0.25, 0.625, 0.25, 0.625, 0.25, 0.375, 0.25, 0.375, 0.25, 0.625, 0.25, 0.625, 0.5, 0.375, 0.5, 0.625, 0.5, 0.375, 0.5, 0.375, 0.5, 0.625, 0.5, 0.375, 0.5, 0.125, 0.5, 0.125, 0.5, 0.375, 0.5, 0.875, 0.5, 0.625, 0.5, 0.625, 0.5, 0.875, 0.5, 0.375, 0.5, 0.375, 0.5, 0.375, 0.5, 0.375, 0.5, 0.375, 0.5, 0.625, 0.5, 0.625, 0.5, 0.375, 0.5, 0.625, 0.5, 0.375, 0.5, 0.375, 0.5, 0.625, 0.5, 0.625, 0.5, 0.625, 0.5, 0.625, 0.5, 0.625, 0.5, 0.375, 0.5, 0.625, 0.5, 0.625, 0.5, 0.375, 0.5, 0.0, 0.0, 0.625, 0.5, 0.875, 0.5, 0.625, 0.25, 0.375, 0.25, 0.375, 0.25, 0.375, 0.5, 0.0, 0.0, 0.625, 0.5, 0.625, 0.5, 0.625, 0.5, 0.625, 0.5, 0.375, 0.5, 0.375, 0.5, 0.375, 0.5, 0.375, 0.5, 0.375, 0.5, 0.625, 0.5, 0.625, 0.5, 0.375, 0.5, 0.625, 0.5, 0.375, 0.5, 0.0, 0.0, 0.625, 0.5, 0.625, 0.5, 0.625, 0.5, 0.625, 0.5, 0.625, 0.5, 0.375, 0.5, 0.375, 0.5, 0.375, 0.5, 0.375, 0.5, 0.375, 0.5, 0.375, 0.5, 0.625, 0.5, 0.625, 0.5, 0.375, 0.5, 0.625, 0.5, 0.625, 0.5, 0.375, 0.5, 0.625, 0.5, 0.625, 0.5, 0.625, 0.5, 0.625, 0.5, 0.375, 0.5, 0.375, 0.5, 0.375, 0.5, 0.375, 0.5, 0.375, 0.5, 0.375, 0.5, 0.625, 0.5, 0.625, 0.5, 0.375, 0.5, 0.375, 0.5, 0.625, 0.5, 0.625, 0.5, 0.375, 1.0, 0.625, 1.0, 0.625, 1.0, 0.375, 1.0, 0.625, 0.5, 0.625, 0.5, 0.625, 0.5, 0.625, 0.5, 0.625, 0.5, 0.625, 0.75, 0.625, 0.75, 0.625, 0.5, 0.375, 0.75, 0.625, 0.75, 0.625, 1.0, 0.375, 1.0, 0.125, 0.5, 0.375, 0.5, 0.375, 0.75, 0.125, 0.75, 0.625, 0.5, 0.875, 0.5, 0.875, 0.75, 0.625, 0.75, 0.375, 0.5, 0.125, 0.5, 0.125, 0.5, 0.375, 0.5, 0.875, 0.5, 0.625, 0.5, 0.625, 0.5, 0.875, 0.5, 0.375, 0.25, 0.625, 0.25, 0.625, 0.25, 0.375, 0.25, 0.375, 0.75, 0.375, 0.5, 0.375, 0.5, 0.375, 0.75, 0.375, 0.75, 0.375, 0.5, 0.375, 0.5, 0.375, 0.75, 0.375, 0.5, 0.375, 0.5, 0.375, 0.5, 0.375, 0.5, 0.375, 0.5, 0.375, 0.5, 0.375, 0.5, 0.375, 0.5, 0.625, 0.5, 0.625, 0.75, 0.625, 0.75, 0.625, 0.5, 0.625, 0.5, 0.625, 0.5, 0.625, 0.5, 0.625, 0.5, 0.625, 0.5, 0.625, 0.75, 0.625, 0.75, 0.625, 0.5, 0.375, 0.5, 0.375, 0.5, 0.375, 0.5, 0.375, 0.5, 0.625, 0.5, 0.375, 0.5, 0.375, 0.5, 0.625, 0.5, 0.375, 0.5, 0.625, 0.5, 0.625, 0.75, 0.375, 0.75, 0.625, 0.75, 0.375, 0.75, 0.375, 0.75, 0.625, 0.75, 0.375, 0.75, 0.375, 0.5, 0.375, 0.5, 0.375, 0.75, 0.625, 0.5, 0.625, 0.5, 0.625, 0.5, 0.625, 0.5, 0.625, 0.5, 0.625, 0.5, 0.625, 0.5, 0.625, 0.5, 0.375, 0.5, 0.375, 0.5, 0.375, 0.5, 0.375, 0.5, 0.375, 0.25, 0.625, 0.25, 0.625, 0.25, 0.375, 0.25, 0.375, 0.5, 0.625, 0.5, 0.0, 0.0, 0.0, 0.0, 0.375, 0.5, 0.625, 0.5, 0.625, 0.5, 0.375, 0.5, 0.375, 0.5, 0.625, 0.5, 0.625, 0.5, 0.375, 0.5, 0.375, 0.5, 0.375, 0.5, 0.375, 0.5, 0.375, 0.5, 0.625, 0.5, 0.375, 0.5, 0.375, 0.5, 0.625, 0.5, 0.375, 0.5, 0.625, 0.5, 0.625, 0.5, 0.375, 0.5, 0.375, 0.5, 0.625, 0.5, 0.625, 0.5, 0.375, 0.5, 0.625, 0.5, 0.625, 0.5, 0.625, 0.5, 0.625, 0.5, 0.625, 0.5, 0.375, 0.5, 0.375, 0.5, 0.625, 0.5, 0.625, 0.25, 0.375, 0.25, 0.375, 0.25, 0.625, 0.25, 0.875, 0.75, 0.875, 0.5, 0.875, 0.5, 0.875, 0.75, 0.125, 0.5, 0.125, 0.75, 0.125, 0.75, 0.125, 0.5, 0.625, 0.25, 0.375, 0.25, 0.375, 0.25, 0.625, 0.25, 0.375, 0.0, 0.625, 0.0, 0.625, 0.25, 0.375, 0.25, 0.375, 1.0, 0.625, 1.0, 0.625, 1.0, 0.375, 1.0, 0.875, 0.75, 0.875, 0.5, 0.875, 0.5, 0.875, 0.75, 0.125, 0.5, 0.125, 0.75, 0.125, 0.75, 0.125, 0.5, 0.375, 0.25, 0.625, 0.25, 0.625, 0.25, 0.375, 0.25, 0.375, 0.25, 0.625, 0.25, 0.625, 0.5, 0.375, 0.5, 0.625, 0.5, 0.375, 0.5, 0.375, 0.5, 0.625, 0.5, 0.375, 0.5, 0.125, 0.5, 0.125, 0.5, 0.375, 0.5, 0.875, 0.5, 0.625, 0.5, 0.625, 0.5, 0.875, 0.5, 0.375, 0.5, 0.375, 0.5, 0.375, 0.5, 0.375, 0.5, 0.375, 0.5, 0.625, 0.5, 0.625, 0.5, 0.375, 0.5, 0.625, 0.5, 0.375, 0.5, 0.375, 0.5, 0.625, 0.5, 0.625, 0.5, 0.625, 0.5, 0.625, 0.5, 0.625, 0.5, 0.375, 0.5, 0.625, 0.5, 0.625, 0.5, 0.375, 0.5, 0.0, 0.0, 0.625, 0.5, 0.875, 0.5, 0.625, 0.25, 0.375, 0.25, 0.375, 0.25, 0.375, 0.5, 0.0, 0.0, 0.625, 0.5, 0.625, 0.5, 0.625, 0.5, 0.625, 0.5, 0.375, 0.5, 0.375, 0.5, 0.375, 0.5, 0.375, 0.5, 0.375, 0.5, 0.625, 0.5, 0.625, 0.5, 0.375, 0.5, 0.625, 0.5, 0.375, 0.5, 0.0, 0.0, 0.625, 0.5, 0.625, 0.5, 0.625, 0.5, 0.625, 0.5, 0.625, 0.5, 0.375, 0.5, 0.375, 0.5, 0.375, 0.5, 0.375, 0.5, 0.375, 0.5, 0.375, 0.5, 0.625, 0.5, 0.625, 0.5, 0.375, 0.5, 0.625, 0.5, 0.625, 0.5, 0.375, 0.5, 0.625, 0.5, 0.625, 0.5, 0.625, 0.5, 0.625, 0.5, 0.375, 0.5, 0.375, 0.5, 0.375, 0.5, 0.375, 0.5, 0.375, 0.5, 0.375, 0.5, 0.625, 0.5, 0.625, 0.5, 0.375, 0.5, 0.375, 0.5, 0.625, 0.5, 0.625, 0.5, 0.375, 1.0, 0.625, 1.0, 0.625, 1.0, 0.375, 1.0, 0.625, 0.5, 0.625, 0.5, 0.625, 0.5, 0.625, 0.5, 0.625, 0.5, 0.625, 0.75, 0.625, 0.75, 0.625, 0.5, 0.375, 0.75, 0.625, 0.75, 0.625, 1.0, 0.375, 1.0, 0.125, 0.5, 0.375, 0.5, 0.375, 0.75, 0.125, 0.75, 0.625, 0.5, 0.875, 0.5, 0.875, 0.75, 0.625, 0.75, 0.375, 0.5, 0.125, 0.5, 0.125, 0.5, 0.375, 0.5, 0.875, 0.5, 0.625, 0.5, 0.625, 0.5, 0.875, 0.5, 0.375, 0.25, 0.625, 0.25, 0.625, 0.25, 0.375, 0.25, 0.375, 0.75, 0.375, 0.5, 0.375, 0.5, 0.375, 0.75, 0.375, 0.75, 0.375, 0.5, 0.375, 0.5, 0.375, 0.75, 0.375, 0.5, 0.375, 0.5, 0.375, 0.5, 0.375, 0.5, 0.375, 0.5, 0.375, 0.5, 0.375, 0.5, 0.375, 0.5, 0.625, 0.5, 0.625, 0.75, 0.625, 0.75, 0.625, 0.5, 0.625, 0.5, 0.625, 0.5, 0.625, 0.5, 0.625, 0.5, 0.625, 0.5, 0.625, 0.75, 0.625, 0.75, 0.625, 0.5, 0.375, 0.5, 0.375, 0.5, 0.375, 0.5, 0.375, 0.5, 0.625, 0.5, 0.375, 0.5, 0.375, 0.5, 0.625, 0.5, 0.375, 0.5, 0.625, 0.5, 0.625, 0.75, 0.375, 0.75, 0.625, 0.75, 0.375, 0.75, 0.375, 0.75, 0.625, 0.75, 0.375, 0.75, 0.375, 0.5, 0.375, 0.5, 0.375, 0.75, 0.625, 0.5, 0.625, 0.5, 0.625, 0.5, 0.625, 0.5, 0.625, 0.5, 0.625, 0.5, 0.625, 0.5, 0.625, 0.5, 0.375, 0.5, 0.375, 0.5, 0.375, 0.5, 0.375, 0.5, 0.375, 0.25, 0.625, 0.25, 0.625, 0.25, 0.375, 0.25, 0.375, 0.5, 0.625, 0.5, 0.0, 0.0, 0.0, 0.0, 0.375, 0.5, 0.625, 0.5, 0.625, 0.5, 0.375, 0.5, 0.375, 0.5, 0.625, 0.5, 0.625, 0.5, 0.375, 0.5, 0.375, 0.5, 0.375, 0.5, 0.375, 0.5, 0.375, 0.5, 0.625, 0.5, 0.375, 0.5, 0.375, 0.5, 0.625, 0.5, 0.375, 0.5, 0.625, 0.5, 0.625, 0.5, 0.375, 0.5, 0.375, 0.5, 0.625, 0.5, 0.625, 0.5, 0.375, 0.5, 0.625, 0.5, 0.625, 0.5, 0.625, 0.5, 0.625, 0.5, 0.625, 0.5, 0.375, 0.5, 0.375, 0.5, 0.625, 0.5, 0.625, 0.25, 0.375, 0.25, 0.375, 0.25, 0.625, 0.25, 0.875, 0.75, 0.875, 0.5, 0.875, 0.5, 0.875, 0.75, 0.125, 0.5, 0.125, 0.75, 0.125, 0.75, 0.125, 0.5, 0.625, 0.25, 0.375, 0.25, 0.375, 0.25, 0.625, 0.25, 0.375, 0.0, 0.625, 0.0, 0.625, 0.25, 0.375, 0.25, 0.375, 1.0, 0.625, 1.0, 0.625, 1.0, 0.375, 1.0, 0.875, 0.75, 0.875, 0.5, 0.875, 0.5, 0.875, 0.75, 0.125, 0.5, 0.125, 0.75, 0.125, 0.75, 0.125, 0.5, 0.375, 0.25, 0.625, 0.25, 0.625, 0.25, 0.375, 0.25, 0.375, 0.25, 0.625, 0.25, 0.625, 0.5, 0.375, 0.5, 0.625, 0.5, 0.375, 0.5, 0.375, 0.5, 0.625, 0.5, 0.375, 0.5, 0.125, 0.5, 0.125, 0.5, 0.375, 0.5, 0.875, 0.5, 0.625, 0.5, 0.625, 0.5, 0.875, 0.5, 0.375, 0.5, 0.375, 0.5, 0.375, 0.5, 0.375, 0.5, 0.375, 0.5, 0.625, 0.5, 0.625, 0.5, 0.375, 0.5, 0.625, 0.5, 0.375, 0.5, 0.375, 0.5, 0.625, 0.5, 0.625, 0.5, 0.625, 0.5, 0.625, 0.5, 0.625, 0.5, 0.375, 0.5, 0.625, 0.5, 0.625, 0.5, 0.375, 0.5, 0.0, 0.0, 0.625, 0.5, 0.875, 0.5, 0.625, 0.25, 0.375, 0.25, 0.375, 0.25, 0.375, 0.5, 0.0, 0.0, 0.625, 0.5, 0.625, 0.5, 0.625, 0.5, 0.625, 0.5, 0.375, 0.5, 0.375, 0.5, 0.375, 0.5, 0.375, 0.5, 0.375, 0.5, 0.625, 0.5, 0.625, 0.5, 0.375, 0.5, 0.625, 0.5, 0.375, 0.5, 0.0, 0.0, 0.625, 0.5, 0.625, 0.5, 0.625, 0.5, 0.625, 0.5, 0.625, 0.5, 0.375, 0.5, 0.375, 0.5, 0.375, 0.5, 0.375, 0.5, 0.375, 0.5, 0.375, 0.5, 0.625, 0.5, 0.625, 0.5, 0.375, 0.5, 0.625, 0.5, 0.625, 0.5, 0.375, 0.5, 0.625, 0.5, 0.625, 0.5, 0.625, 0.5, 0.625, 0.5, 0.375, 0.5, 0.375, 0.5, 0.375, 0.5, 0.375, 0.5, 0.375, 0.5, 0.375, 0.5, 0.625, 0.5, 0.625, 0.5, 0.375, 0.5, 0.375, 0.5, 0.625, 0.5, 0.625, 0.5])
me_cube_001.materials.append(mat_material)
me_cube_001.use_remesh_fix_poles = True
me_cube_001.use_remesh_preserve_attributes = False
me_cube_001.use_mirror_vertex_groups = False
me_cube_001.update()

# ---- objects
ob_cube = bpy.data.objects.new('Cube', me_cube_001)

# ---- transforms, parenting, visibility, modifiers, constraints
ob_cube.location = (0.0, 0.0, 0.0)
ob_cube.lineart.crease_threshold = 0.0
_m = ob_cube.modifiers.new('Subdivision', 'SUBSURF')
_m.uv_smooth = 'PRESERVE_CORNERS'

# ---- collection membership
col_collection.objects.link(ob_cube)

# ---- scene / render settings (as saved in the file)
scene.frame_start = 1; scene.frame_end = 250; scene.frame_set(1)
scene.render.engine = 'BLENDER_EEVEE_NEXT'
scene.cycles.use_denoising = False
scene.cycles.samples = 128
scene.cycles.sampling_pattern = 'TABULATED_SOBOL'
scene.cycles.use_adaptive_sampling = False
scene.cycles.use_light_tree = False
scene.view_settings.view_transform = 'Filmic'
bpy.context.view_layer.update()

# ---- added for rendering (the .blend has no active camera and no usable light): camera, sun
cam_auto = bpy.data.cameras.new('AutoCamera')
cam_auto.lens = 50.0
cam_auto.sensor_width = 36.0
cam_auto.clip_end = 1000.0
ob_auto_camera = bpy.data.objects.new('AutoCamera', cam_auto)
scene.collection.objects.link(ob_auto_camera)
ob_auto_camera.location = (11.7981, -12.7592, 12.7253)
ob_auto_camera.rotation_euler = (1.09748, -7.21219e-08, 0.694738)
scene.camera = ob_auto_camera
light_auto_sun = bpy.data.lights.new('AutoSun', 'SUN')
light_auto_sun.energy = 3.0
light_auto_sun.angle = 0.0523599
ob_auto_sun = bpy.data.objects.new('AutoSun', light_auto_sun)
scene.collection.objects.link(ob_auto_sun)
ob_auto_sun.rotation_euler = (0.872665, 0.174533, 0.523599)
bpy.context.view_layer.update()
